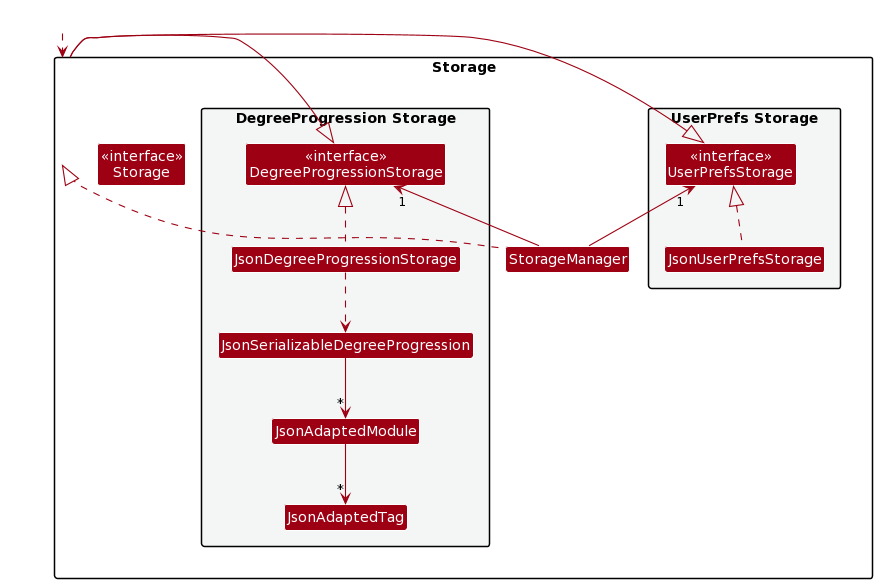

The diagram above was rendered by PlantUML. Its source (embedded in the PNG):
@startuml
!define UI_COLOR #1D8900
!define UI_COLOR_T1 #83E769
!define UI_COLOR_T2 #3FC71B
!define UI_COLOR_T3 #166800
!define UI_COLOR_T4 #0E4100

!define LOGIC_COLOR #3333C4
!define LOGIC_COLOR_T1 #C8C8FA
!define LOGIC_COLOR_T2 #6A6ADC
!define LOGIC_COLOR_T3 #1616B0
!define LOGIC_COLOR_T4 #101086

!define MODEL_COLOR #9D0012
!define MODEL_COLOR_T1 #F97181
!define MODEL_COLOR_T2 #E41F36
!define MODEL_COLOR_T3 #7B000E
!define MODEL_COLOR_T4 #51000A

!define STORAGE_COLOR #A38300
!define STORAGE_COLOR_T1 #FFE374
!define STORAGE_COLOR_T2 #EDC520
!define STORAGE_COLOR_T3 #806600
!define STORAGE_COLOR_T2 #544400

!define USER_COLOR #000000

skinparam BackgroundColor #FFFFFFF

skinparam Shadowing false

skinparam Class {
    FontColor #FFFFFF
    BorderThickness 1
    BorderColor #FFFFFF
    StereotypeFontColor #FFFFFF
    FontName Arial
}

skinparam Actor {
    BorderColor USER_COLOR
    Color USER_COLOR
    FontName Arial
}

skinparam Sequence {
    MessageAlign center
    BoxFontSize 15
    BoxPadding 0
    BoxFontColor #FFFFFF
    FontName Arial
}

skinparam Participant {
    FontColor #FFFFFFF
    Padding 20
}

skinparam MinClassWidth 50
skinparam ParticipantPadding 10
skinparam Shadowing false
skinparam DefaultTextAlignment center
skinparam packageStyle Rectangle

hide footbox
hide members
hide circle
skinparam arrowThickness 1.1
skinparam arrowColor MODEL_COLOR
skinparam classBackgroundColor MODEL_COLOR

package Storage{

package "UserPrefs Storage" #F4F6F6{
Class "<<interface>>\nUserPrefsStorage" as UserPrefsStorage
Class JsonUserPrefsStorage
}

Class "<<interface>>\nStorage" as Storage
Class StorageManager

package "DegreeProgression Storage" #F4F6F6{
Class "<<interface>>\nDegreeProgressionStorage" as DegreeProgressionStorage
Class JsonDegreeProgressionStorage
Class JsonSerializableDegreeProgression
Class JsonAdaptedModule
Class JsonAdaptedTag
}

}

Class HiddenOutside #FFFFFF
HiddenOutside ..> Storage

StorageManager .up.|> Storage
StorageManager -up-> "1" UserPrefsStorage
StorageManager -up-> "1" DegreeProgressionStorage

Storage -left-|> UserPrefsStorage
Storage -right-|> DegreeProgressionStorage

JsonUserPrefsStorage .up.|> UserPrefsStorage
JsonDegreeProgressionStorage .up.|> DegreeProgressionStorage
JsonDegreeProgressionStorage ..> JsonSerializableDegreeProgression
JsonSerializableDegreeProgression --> "*" JsonAdaptedModule
JsonAdaptedModule --> "*" JsonAdaptedTag
@enduml